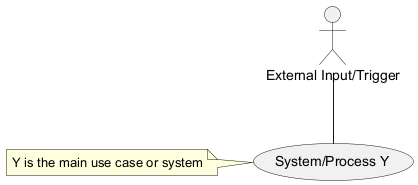

The diagram above was rendered by PlantUML. Its source (embedded in the PNG):
@startuml
actor A as "External Input/Trigger"
usecase Y as "System/Process Y"
A -- Y
note left of Y: Y is the main use case or system
@enduml